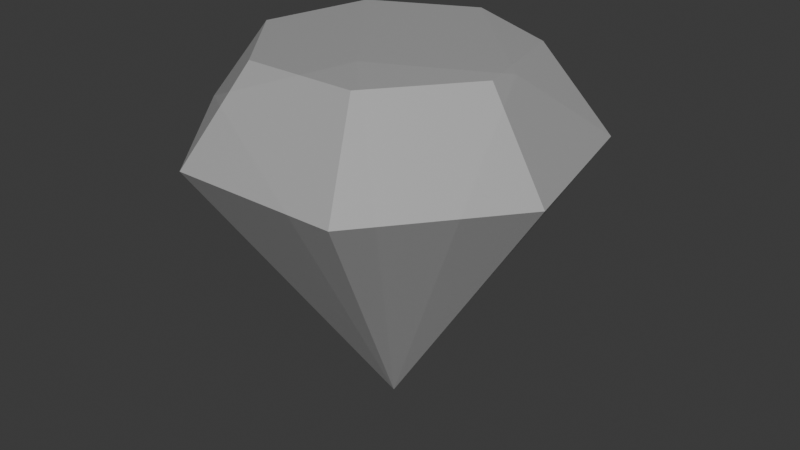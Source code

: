 # Source: Item_Gem_White.blend  (saved by Blender 4.4.30; exported with 4.5.12 LTS)
import bpy
from mathutils import Matrix  # noqa: F401  (used for matrix-valued properties, if any)

bpy.ops.wm.read_factory_settings(use_empty=True)
scene = bpy.context.scene
scene.name = 'Scene'

# ---- materials (node trees are filled in below, after node groups)
mat_gemwhite = bpy.data.materials.new('GemWhite')

# ---- material node trees
mat_gemwhite.use_nodes = True; mat_gemwhite.node_tree.nodes.clear()
_N = mat_gemwhite.node_tree.nodes; _L = mat_gemwhite.node_tree.links
n0 = _N.new('ShaderNodeBsdfPrincipled'); n0.name = 'Principled BSDF'; n0.location = (10, 300)
n0.inputs[0].default_value = (0.5, 0.5, 0.5, 1.0)
n0.inputs[4].default_value = 0.75
n1 = _N.new('ShaderNodeOutputMaterial'); n1.name = 'Material Output'; n1.location = (300, 300)
_L.new(n0.outputs[0], n1.inputs[0])
n1.is_active_output = True

# ---- world
world_world = bpy.data.worlds.new('World'); scene.world = world_world
world_world.use_nodes = True; world_world.node_tree.nodes.clear()
_N = world_world.node_tree.nodes; _L = world_world.node_tree.links
n0 = _N.new('ShaderNodeOutputWorld'); n0.name = 'World Output'; n0.location = (300, 300)
n1 = _N.new('ShaderNodeBackground'); n1.name = 'Background'; n1.location = (10, 300)
n1.inputs[0].default_value = (0.05088, 0.05088, 0.05088, 1.0)
_L.new(n1.outputs[0], n0.inputs[0])
n0.is_active_output = True
world_world.color = (0.05088, 0.05088, 0.05088)
world_world.sun_shadow_jitter_overblur = 0.0

# ---- meshes
me_cone = bpy.data.meshes.new('Cone')
me_cone.from_pydata([(1.403e-07, 0.6627, -1.431), (0.5181, 0.4132, -1.431), (0.646, -0.1475, -1.431), (0.2875, -0.597, -1.431), (-0.2875, -0.597, -1.431), (-0.646, -0.1475, -1.431), (-0.5181, 0.4132, -1.431), (1.804e-07, 0.0, 0.4465), (0.0, 1.0, -1.0), (0.7818, 0.6235, -1.0), (0.9749, -0.2225, -1.0), (0.4339, -0.901, -0.9804), (-0.4339, -0.901, -0.9804), (-0.9749, -0.2225, -0.9804), (-0.7818, 0.6235, -0.9804)], [], [(8, 7, 9), (9, 7, 10), (10, 7, 11), (11, 7, 12), (12, 7, 13), (0, 1, 2, 3, 4, 5, 6), (13, 7, 14), (14, 7, 8), (1, 0, 8, 9), (2, 1, 9, 10), (3, 2, 10, 11), (4, 3, 11, 12), (5, 4, 12, 13), (6, 5, 13, 14), (0, 6, 14, 8)])
_uv = me_cone.uv_layers.new(name='UVMap')
_uv.uv.foreach_set('vector', [0.25, 0.49, 0.25, 0.25, 0.4376, 0.3996, 0.4376, 0.3996, 0.25, 0.25, 0.484, 0.1966, 0.484, 0.1966, 0.25, 0.25, 0.3541, 0.03377, 0.3541, 0.03377, 0.25, 0.25, 0.1459, 0.03377, 0.1459, 0.03377, 0.25, 0.25, 0.01602, 0.1966, 0.75, 0.409, 0.8743, 0.3492, 0.9051, 0.2146, 0.819, 0.1067, 0.681, 0.1067, 0.5949, 0.2146, 0.6257, 0.3492, 0.01602, 0.1966, 0.25, 0.25, 0.06236, 0.3996, 0.06236, 0.3996, 0.25, 0.25, 0.25, 0.49, 0.8743, 0.3492, 0.75, 0.409, 0.75, 0.49, 0.9376, 0.3996, 0.9051, 0.2146, 0.8743, 0.3492, 0.9376, 0.3996, 0.984, 0.1966, 0.819, 0.1067, 0.9051, 0.2146, 0.984, 0.1966, 0.8541, 0.03377, 0.681, 0.1067, 0.819, 0.1067, 0.8541, 0.03377, 0.6459, 0.03377, 0.5949, 0.2146, 0.681, 0.1067, 0.6459, 0.03377, 0.516, 0.1966, 0.6257, 0.3492, 0.5949, 0.2146, 0.516, 0.1966, 0.5624, 0.3996, 0.75, 0.409, 0.6257, 0.3492, 0.5624, 0.3996, 0.75, 0.49])
me_cone.materials.append(mat_gemwhite)
me_cone.update()

# ---- objects
ob_ruby_rigid = bpy.data.objects.new('Ruby-rigid', me_cone)

# ---- transforms, parenting, visibility, modifiers, constraints
ob_ruby_rigid.location = (0.0, 0.0, 0.0)
ob_ruby_rigid.rotation_euler = (-0.0, 3.142, -0.0)
ob_ruby_rigid.scale = (0.133, 0.133, 0.133)

# ---- collection membership
scene.collection.objects.link(ob_ruby_rigid)

# ---- scene / render settings (as saved in the file)
scene.frame_start = 1; scene.frame_end = 250; scene.frame_set(1)
scene.render.engine = 'BLENDER_EEVEE_NEXT'
bpy.context.view_layer.update()

# ---- added for rendering (the .blend has no active camera and no usable light): camera, sun
cam_auto = bpy.data.cameras.new('AutoCamera')
cam_auto.lens = 50.0
cam_auto.sensor_width = 36.0
cam_auto.clip_end = 1000.0
ob_auto_camera = bpy.data.objects.new('AutoCamera', cam_auto)
scene.collection.objects.link(ob_auto_camera)
ob_auto_camera.location = (0.407128, -0.481966, 0.391175)
ob_auto_camera.rotation_euler = (1.09748, -7.21219e-08, 0.694738)
scene.camera = ob_auto_camera
light_auto_sun = bpy.data.lights.new('AutoSun', 'SUN')
light_auto_sun.energy = 3.0
light_auto_sun.angle = 0.0523599
ob_auto_sun = bpy.data.objects.new('AutoSun', light_auto_sun)
scene.collection.objects.link(ob_auto_sun)
ob_auto_sun.rotation_euler = (0.872665, 0.174533, 0.523599)
bpy.context.view_layer.update()
